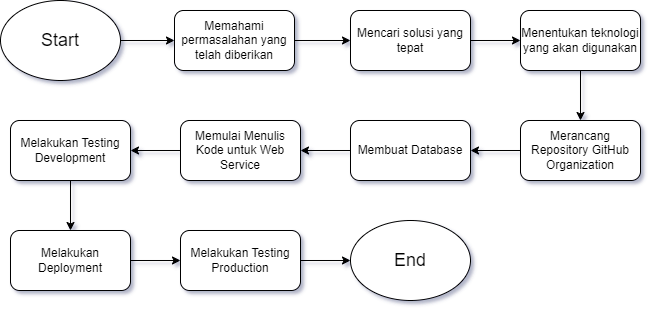

The diagram above was exported from draw.io. Its source (the exported page's mxGraphModel, read from the mxfile embedded in the PNG):
<mxGraphModel dx="1034" dy="420" grid="1" gridSize="10" guides="1" tooltips="1" connect="1" arrows="1" fold="1" page="1" pageScale="1" pageWidth="827" pageHeight="1169" math="0" shadow="0">
  <root>
    <mxCell id="0" />
    <mxCell id="1" parent="0" />
    <mxCell id="pffczf7gaoo5FTb7w_XO-12" style="edgeStyle=orthogonalEdgeStyle;rounded=0;orthogonalLoop=1;jettySize=auto;html=1;entryX=0;entryY=0.5;entryDx=0;entryDy=0;" edge="1" parent="1" source="pffczf7gaoo5FTb7w_XO-1" target="pffczf7gaoo5FTb7w_XO-2">
      <mxGeometry relative="1" as="geometry" />
    </mxCell>
    <mxCell id="pffczf7gaoo5FTb7w_XO-1" value="&lt;font style=&quot;font-size: 18px;&quot;&gt;Start&lt;/font&gt;" style="ellipse;whiteSpace=wrap;html=1;" vertex="1" parent="1">
      <mxGeometry x="120" y="60" width="120" height="80" as="geometry" />
    </mxCell>
    <mxCell id="pffczf7gaoo5FTb7w_XO-13" style="edgeStyle=orthogonalEdgeStyle;rounded=0;orthogonalLoop=1;jettySize=auto;html=1;entryX=0;entryY=0.5;entryDx=0;entryDy=0;" edge="1" parent="1" source="pffczf7gaoo5FTb7w_XO-2" target="pffczf7gaoo5FTb7w_XO-4">
      <mxGeometry relative="1" as="geometry" />
    </mxCell>
    <mxCell id="pffczf7gaoo5FTb7w_XO-2" value="Memahami permasalahan yang telah diberikan" style="rounded=1;whiteSpace=wrap;html=1;" vertex="1" parent="1">
      <mxGeometry x="294" y="70" width="120" height="60" as="geometry" />
    </mxCell>
    <mxCell id="pffczf7gaoo5FTb7w_XO-15" style="edgeStyle=orthogonalEdgeStyle;rounded=0;orthogonalLoop=1;jettySize=auto;html=1;entryX=0.5;entryY=0;entryDx=0;entryDy=0;" edge="1" parent="1" source="pffczf7gaoo5FTb7w_XO-3" target="pffczf7gaoo5FTb7w_XO-5">
      <mxGeometry relative="1" as="geometry" />
    </mxCell>
    <mxCell id="pffczf7gaoo5FTb7w_XO-3" value="Menentukan teknologi yang akan digunakan" style="rounded=1;whiteSpace=wrap;html=1;" vertex="1" parent="1">
      <mxGeometry x="640" y="70" width="120" height="60" as="geometry" />
    </mxCell>
    <mxCell id="pffczf7gaoo5FTb7w_XO-14" style="edgeStyle=orthogonalEdgeStyle;rounded=0;orthogonalLoop=1;jettySize=auto;html=1;entryX=0;entryY=0.5;entryDx=0;entryDy=0;" edge="1" parent="1" source="pffczf7gaoo5FTb7w_XO-4" target="pffczf7gaoo5FTb7w_XO-3">
      <mxGeometry relative="1" as="geometry" />
    </mxCell>
    <mxCell id="pffczf7gaoo5FTb7w_XO-4" value="Mencari solusi yang tepat" style="rounded=1;whiteSpace=wrap;html=1;" vertex="1" parent="1">
      <mxGeometry x="470" y="70" width="120" height="60" as="geometry" />
    </mxCell>
    <mxCell id="pffczf7gaoo5FTb7w_XO-16" style="edgeStyle=orthogonalEdgeStyle;rounded=0;orthogonalLoop=1;jettySize=auto;html=1;entryX=1;entryY=0.5;entryDx=0;entryDy=0;" edge="1" parent="1" source="pffczf7gaoo5FTb7w_XO-5" target="pffczf7gaoo5FTb7w_XO-6">
      <mxGeometry relative="1" as="geometry" />
    </mxCell>
    <mxCell id="pffczf7gaoo5FTb7w_XO-5" value="Merancang Repository GitHub Organization" style="rounded=1;whiteSpace=wrap;html=1;" vertex="1" parent="1">
      <mxGeometry x="640" y="180" width="120" height="60" as="geometry" />
    </mxCell>
    <mxCell id="pffczf7gaoo5FTb7w_XO-17" style="edgeStyle=orthogonalEdgeStyle;rounded=0;orthogonalLoop=1;jettySize=auto;html=1;entryX=1;entryY=0.5;entryDx=0;entryDy=0;" edge="1" parent="1" source="pffczf7gaoo5FTb7w_XO-6" target="pffczf7gaoo5FTb7w_XO-7">
      <mxGeometry relative="1" as="geometry" />
    </mxCell>
    <mxCell id="pffczf7gaoo5FTb7w_XO-6" value="Membuat Database" style="rounded=1;whiteSpace=wrap;html=1;" vertex="1" parent="1">
      <mxGeometry x="470" y="180" width="120" height="60" as="geometry" />
    </mxCell>
    <mxCell id="pffczf7gaoo5FTb7w_XO-18" style="edgeStyle=orthogonalEdgeStyle;rounded=0;orthogonalLoop=1;jettySize=auto;html=1;entryX=1;entryY=0.5;entryDx=0;entryDy=0;" edge="1" parent="1" source="pffczf7gaoo5FTb7w_XO-7" target="pffczf7gaoo5FTb7w_XO-8">
      <mxGeometry relative="1" as="geometry" />
    </mxCell>
    <mxCell id="pffczf7gaoo5FTb7w_XO-7" value="Memulai Menulis Kode untuk Web Service" style="rounded=1;whiteSpace=wrap;html=1;" vertex="1" parent="1">
      <mxGeometry x="300" y="180" width="120" height="60" as="geometry" />
    </mxCell>
    <mxCell id="pffczf7gaoo5FTb7w_XO-19" style="edgeStyle=orthogonalEdgeStyle;rounded=0;orthogonalLoop=1;jettySize=auto;html=1;entryX=0.5;entryY=0;entryDx=0;entryDy=0;" edge="1" parent="1" source="pffczf7gaoo5FTb7w_XO-8" target="pffczf7gaoo5FTb7w_XO-9">
      <mxGeometry relative="1" as="geometry" />
    </mxCell>
    <mxCell id="pffczf7gaoo5FTb7w_XO-8" value="Melakukan Testing Development" style="rounded=1;whiteSpace=wrap;html=1;" vertex="1" parent="1">
      <mxGeometry x="130" y="180" width="120" height="60" as="geometry" />
    </mxCell>
    <mxCell id="pffczf7gaoo5FTb7w_XO-20" style="edgeStyle=orthogonalEdgeStyle;rounded=0;orthogonalLoop=1;jettySize=auto;html=1;entryX=0;entryY=0.5;entryDx=0;entryDy=0;" edge="1" parent="1" source="pffczf7gaoo5FTb7w_XO-9" target="pffczf7gaoo5FTb7w_XO-10">
      <mxGeometry relative="1" as="geometry" />
    </mxCell>
    <mxCell id="pffczf7gaoo5FTb7w_XO-9" value="Melakukan Deployment" style="rounded=1;whiteSpace=wrap;html=1;" vertex="1" parent="1">
      <mxGeometry x="130" y="290" width="120" height="60" as="geometry" />
    </mxCell>
    <mxCell id="pffczf7gaoo5FTb7w_XO-21" style="edgeStyle=orthogonalEdgeStyle;rounded=0;orthogonalLoop=1;jettySize=auto;html=1;entryX=0;entryY=0.5;entryDx=0;entryDy=0;" edge="1" parent="1" source="pffczf7gaoo5FTb7w_XO-10" target="pffczf7gaoo5FTb7w_XO-11">
      <mxGeometry relative="1" as="geometry" />
    </mxCell>
    <mxCell id="pffczf7gaoo5FTb7w_XO-10" value="Melakukan Testing Production" style="rounded=1;whiteSpace=wrap;html=1;" vertex="1" parent="1">
      <mxGeometry x="300" y="290" width="120" height="60" as="geometry" />
    </mxCell>
    <mxCell id="pffczf7gaoo5FTb7w_XO-11" value="&lt;font style=&quot;font-size: 18px;&quot;&gt;End&lt;/font&gt;" style="ellipse;whiteSpace=wrap;html=1;" vertex="1" parent="1">
      <mxGeometry x="470" y="280" width="120" height="80" as="geometry" />
    </mxCell>
  </root>
</mxGraphModel>